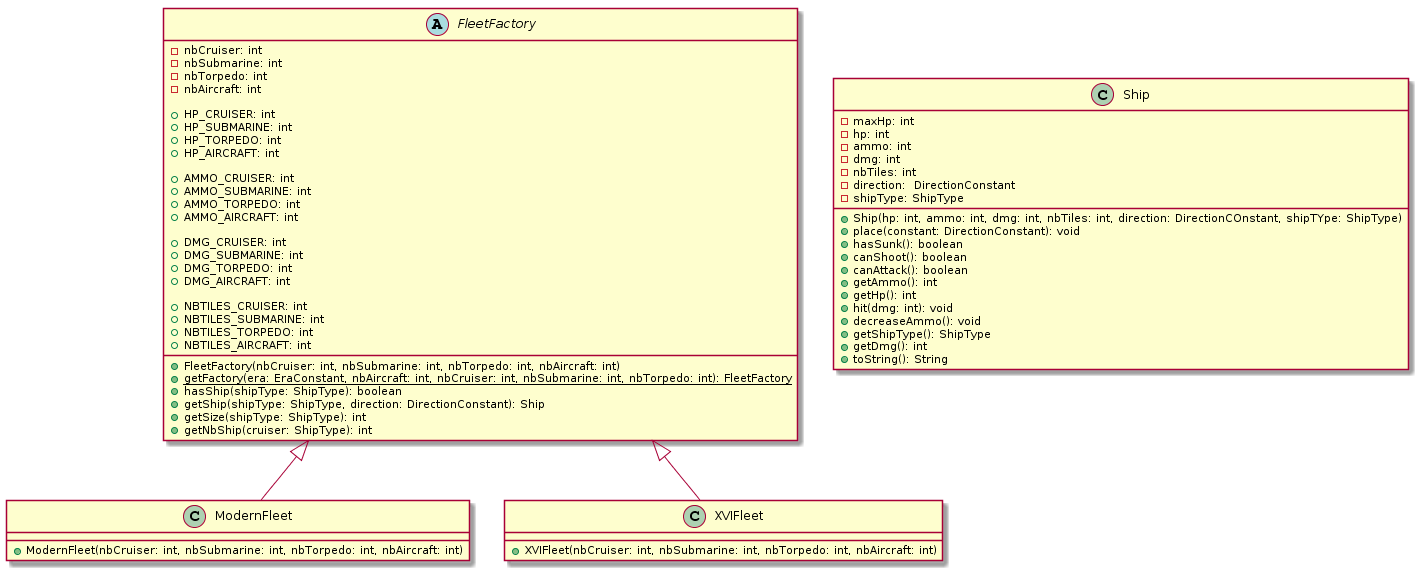

The diagram above was rendered by PlantUML. Its source (embedded in the PNG):
@startuml
abstract class FleetFactory {
    -nbCruiser: int
    -nbSubmarine: int
    -nbTorpedo: int
    -nbAircraft: int
  
    +HP_CRUISER: int
    +HP_SUBMARINE: int
    +HP_TORPEDO: int
    +HP_AIRCRAFT: int
  
    +AMMO_CRUISER: int
    +AMMO_SUBMARINE: int
    +AMMO_TORPEDO: int
    +AMMO_AIRCRAFT: int
  
    +DMG_CRUISER: int
    +DMG_SUBMARINE: int
    +DMG_TORPEDO: int
    +DMG_AIRCRAFT: int
  
    +NBTILES_CRUISER: int
    +NBTILES_SUBMARINE: int
    +NBTILES_TORPEDO: int
    +NBTILES_AIRCRAFT: int
  
    +FleetFactory(nbCruiser: int, nbSubmarine: int, nbTorpedo: int, nbAircraft: int)
    +{static} getFactory(era: EraConstant, nbAircraft: int, nbCruiser: int, nbSubmarine: int, nbTorpedo: int): FleetFactory
    +hasShip(shipType: ShipType): boolean
    +getShip(shipType: ShipType, direction: DirectionConstant): Ship
    +getSize(shipType: ShipType): int
    +getNbShip(cruiser: ShipType): int
  
}

class ModernFleet{
    +ModernFleet(nbCruiser: int, nbSubmarine: int, nbTorpedo: int, nbAircraft: int)
}

class XVIFleet{
    +XVIFleet(nbCruiser: int, nbSubmarine: int, nbTorpedo: int, nbAircraft: int)
}

class Ship{
    -maxHp: int
    -hp: int
    -ammo: int
    -dmg: int
    -nbTiles: int
    -direction:  DirectionConstant
    -shipType: ShipType
    
    +Ship(hp: int, ammo: int, dmg: int, nbTiles: int, direction: DirectionCOnstant, shipTYpe: ShipType)
    +place(constant: DirectionConstant): void
    +hasSunk(): boolean
    +canShoot(): boolean
    +canAttack(): boolean
    +getAmmo(): int
    +getHp(): int
    +hit(dmg: int): void
    +decreaseAmmo(): void
    +getShipType(): ShipType
    +getDmg(): int
    +toString(): String
}

FleetFactory ^-- ModernFleet
FleetFactory ^-- XVIFleet
@enduml